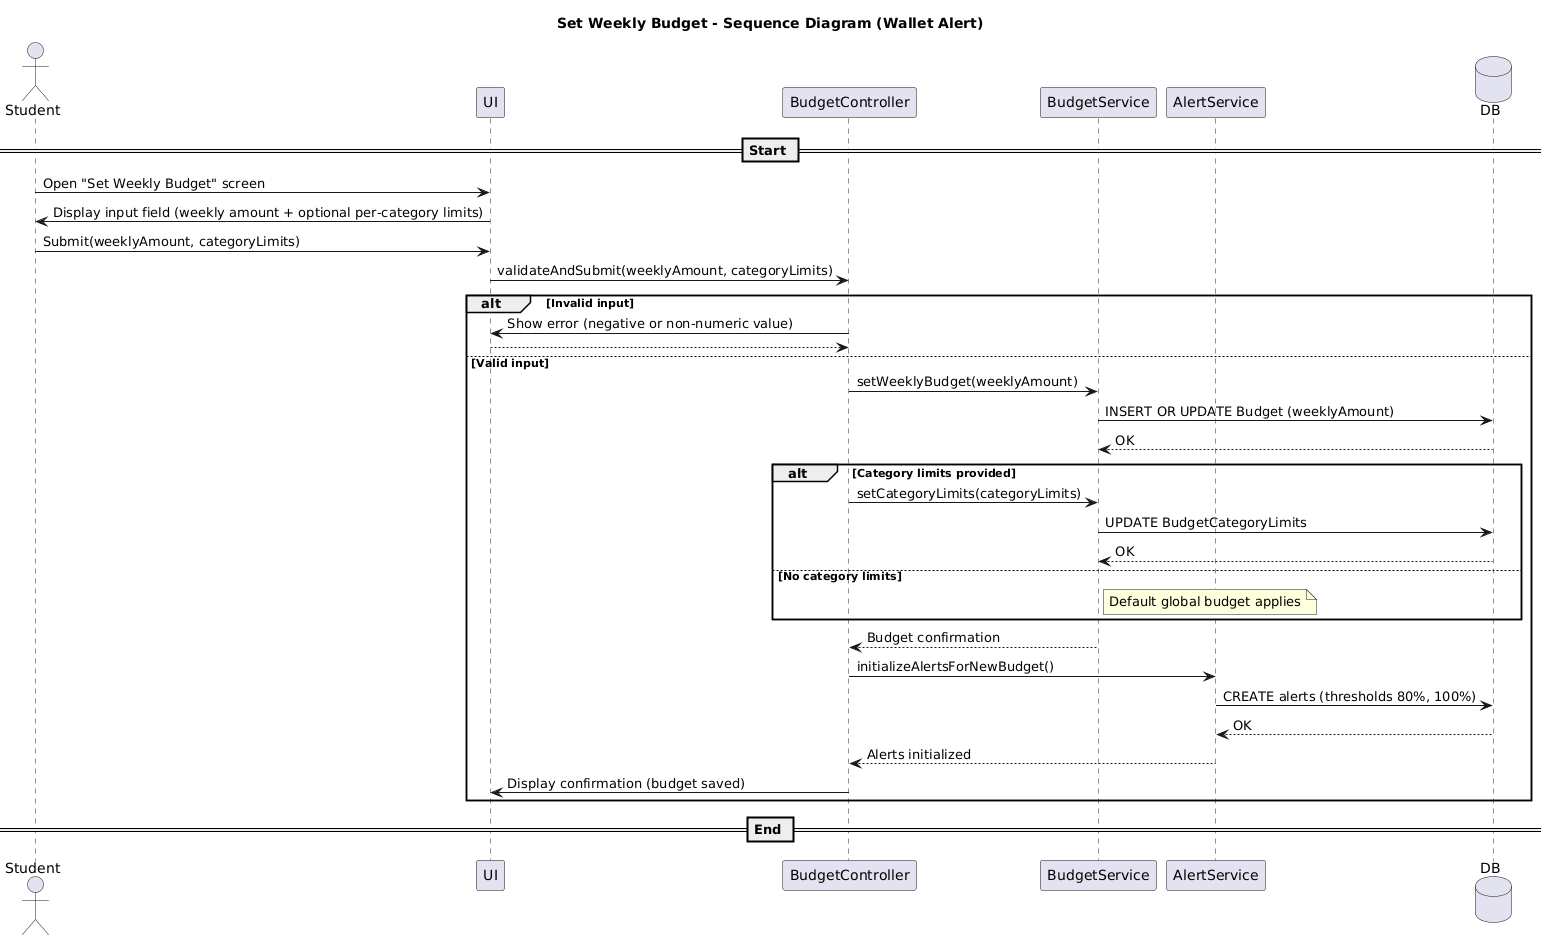

The diagram above was rendered by PlantUML. Its source (embedded in the PNG):
@startuml
title Set Weekly Budget - Sequence Diagram (Wallet Alert)

actor Student
participant "UI" as UI
participant "BudgetController" as BC
participant "BudgetService" as BS
participant "AlertService" as AS
database "DB" as DB

== Start ==
Student -> UI : Open "Set Weekly Budget" screen
UI -> Student : Display input field (weekly amount + optional per-category limits)

Student -> UI : Submit(weeklyAmount, categoryLimits)
UI -> BC : validateAndSubmit(weeklyAmount, categoryLimits)

alt Invalid input
  BC -> UI : Show error (negative or non-numeric value)
  return
else Valid input
  BC -> BS : setWeeklyBudget(weeklyAmount)
  BS -> DB : INSERT OR UPDATE Budget (weeklyAmount)
  DB --> BS : OK

  alt Category limits provided
    BC -> BS : setCategoryLimits(categoryLimits)
    BS -> DB : UPDATE BudgetCategoryLimits
    DB --> BS : OK
  else No category limits
    note right of BS : Default global budget applies
  end

  BS --> BC : Budget confirmation
  BC -> AS : initializeAlertsForNewBudget()
  AS -> DB : CREATE alerts (thresholds 80%, 100%)
  DB --> AS : OK
  AS --> BC : Alerts initialized
  BC -> UI : Display confirmation (budget saved)
end

== End ==
@enduml